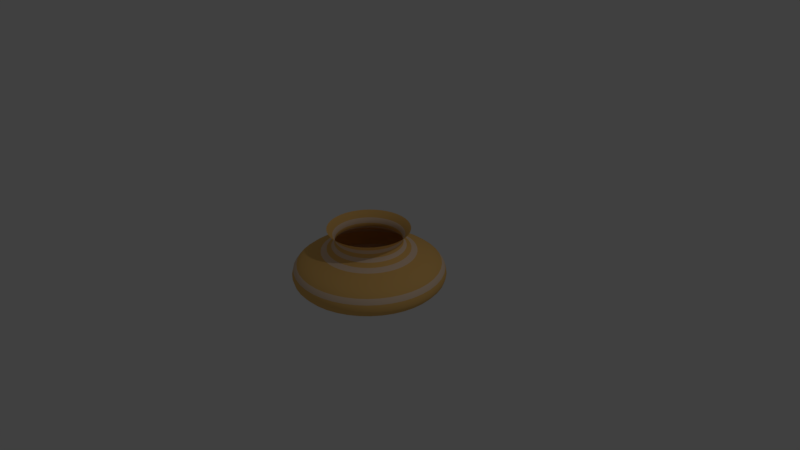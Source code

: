 # Source: Vessel.blend  (saved by Blender 2.79.0; exported with 4.5.12 LTS)
import bpy
from mathutils import Matrix  # noqa: F401  (used for matrix-valued properties, if any)

bpy.ops.wm.read_factory_settings(use_empty=True)
scene = bpy.context.scene
scene.name = 'Scene'

# ---- collections
col_collection_1 = bpy.data.collections.new('Collection 1'); scene.collection.children.link(col_collection_1)

# ---- materials (node trees are filled in below, after node groups)
mat_ceramics = bpy.data.materials.new('ceramics')
mat_ceramics.alpha_threshold = 0.0
mat_ceramics.use_transparent_shadow = False
mat_ceramics.diffuse_color = (0.8, 0.4749, 0.1453, 1.0)
mat_ceramics.roughness = 0.5
mat_light_ceramic = bpy.data.materials.new('light_ceramic')
mat_light_ceramic.alpha_threshold = 0.0
mat_light_ceramic.use_transparent_shadow = False
mat_light_ceramic.diffuse_color = (0.8, 0.5983, 0.4311, 1.0)
mat_light_ceramic.roughness = 0.5

# ---- material node trees

# ---- world
world_world = bpy.data.worlds.new('World'); scene.world = world_world
world_world.color = (0.05088, 0.05088, 0.05088)
world_world.use_sun_shadow = False
world_world.sun_shadow_jitter_overblur = 0.0
world_world.cycles.sampling_method = 'MANUAL'

# ---- cameras
cam_camera = bpy.data.cameras.new('Camera')
cam_camera.clip_end = 100.0
cam_camera.lens = 35.0
cam_camera.sensor_width = 32.0
cam_camera.sensor_height = 18.0
cam_camera.ortho_scale = 7.314
cam_camera.dof.focus_distance = 0.0
cam_camera.dof.aperture_fstop = 128.0

# ---- lights
light_lamp = bpy.data.lights.new('Lamp', 'POINT')
light_lamp.transmission_factor = 0.0
light_lamp.cutoff_distance = 30.0
light_lamp.energy = 100.0
light_lamp.shadow_buffer_clip_start = 1.001
light_lamp.shadow_soft_size = 0.1
light_lamp.shadow_maximum_resolution = 0.006
light_lamp.use_absolute_resolution = True

# ---- meshes
me_cubeziercurve_001 = bpy.data.meshes.new('CUBezierCurve.001')
me_cubeziercurve_001.from_pydata([(0.007259, 7.028e-08, -0.5), (0.5894, 0.1877, -0.4624), (0.5443, -1.329e-08, 0.09491), (0.444, -2.408e-08, 0.1776), (0.007178, -0.001082, -0.5), (0.08966, 0.0928, -0.4995), (0.1843, 0.1479, -0.4977), (0.2874, 0.1702, -0.4937), (0.3953, 0.1653, -0.487), (0.5043, 0.1393, -0.4768), (0.6108, 0.09773, -0.4624), (0.7109, 0.04661, -0.4432), (0.8011, -0.008288, -0.4185), (0.8777, -0.06113, -0.3874), (0.937, -0.1061, -0.3495), (0.9753, -0.1373, -0.3039), (0.9888, -0.149, -0.25), (0.9724, -0.1466, -0.1726), (0.9279, -0.1399, -0.1093), (0.8627, -0.13, -0.05728), (0.7839, -0.1181, -0.01373), (0.6987, -0.1053, 0.02425), (0.6144, -0.0926, 0.05951), (0.5382, -0.08112, 0.09491), (0.4773, -0.07195, 0.1333), (0.439, -0.06618, 0.1776), (0.4306, -0.0649, 0.2306), (0.4591, -0.0692, 0.2952), (0.5319, -0.08017, 0.3742), (0.006937, -0.00214, -0.5), (0.1025, 0.0784, -0.4995), (0.2043, 0.1188, -0.4977), (0.3096, 0.1255, -0.4937), (0.4155, 0.1046, -0.487), (0.5194, 0.06253, -0.4768), (0.6185, 0.005607, -0.4624), (0.7099, -0.05987, -0.4432), (0.791, -0.1276, -0.4185), (0.8588, -0.1913, -0.3874), (0.9107, -0.2446, -0.3495), (0.9439, -0.2812, -0.3039), (0.9556, -0.2948, -0.25), (0.9397, -0.2899, -0.1726), (0.8967, -0.2766, -0.1093), (0.8337, -0.2572, -0.05728), (0.7575, -0.2337, -0.01373), (0.6752, -0.2083, 0.02425), (0.5937, -0.1831, 0.05951), (0.5201, -0.1604, 0.09491), (0.4613, -0.1423, 0.1333), (0.4243, -0.1309, 0.1776), (0.4161, -0.1283, 0.2306), (0.4436, -0.1368, 0.2952), (0.514, -0.1585, 0.3742), (0.00654, -0.00315, -0.5), (0.113, 0.06225, -0.4995), (0.2197, 0.08705, -0.4977), (0.3248, 0.07791, -0.4937), (0.4265, 0.04148, -0.487), (0.523, -0.01559, -0.4768), (0.6124, -0.08664, -0.4624), (0.6931, -0.165, -0.4432), (0.7631, -0.2441, -0.4185), (0.8207, -0.3171, -0.3874), (0.8641, -0.3776, -0.3495), (0.8915, -0.4187, -0.3039), (0.901, -0.4339, -0.25), (0.886, -0.4267, -0.1726), (0.8455, -0.4072, -0.1093), (0.786, -0.3785, -0.05728), (0.7142, -0.3439, -0.01373), (0.6366, -0.3066, 0.02425), (0.5598, -0.2696, 0.05951), (0.4904, -0.2361, 0.09491), (0.4349, -0.2094, 0.1333), (0.4, -0.1926, 0.1776), (0.3923, -0.1889, 0.2306), (0.4183, -0.2014, 0.2952), (0.4846, -0.2334, 0.3742), (0.005998, -0.004089, -0.5), (0.121, 0.04471, -0.4995), (0.2302, 0.05333, -0.4977), (0.3328, 0.02863, -0.4937), (0.4279, -0.02255, -0.487), (0.5148, -0.09336, -0.4768), (0.5927, -0.1769, -0.4624), (0.6607, -0.2665, -0.4432), (0.7182, -0.3551, -0.4185), (0.7643, -0.4359, -0.3874), (0.7982, -0.5021, -0.3495), (0.8191, -0.5469, -0.3039), (0.8262, -0.5633, -0.25), (0.8125, -0.554, -0.1726), (0.7754, -0.5286, -0.1093), (0.7208, -0.4915, -0.05728), (0.655, -0.4465, -0.01373), (0.5838, -0.398, 0.02425), (0.5134, -0.35, 0.05951), (0.4497, -0.3066, 0.09491), (0.3988, -0.2719, 0.1333), (0.3669, -0.2501, 0.1776), (0.3598, -0.2453, 0.2306), (0.3836, -0.2615, 0.2952), (0.4444, -0.303, 0.3742), (0.005321, -0.004937, -0.5), (0.1264, 0.02617, -0.4995), (0.2356, 0.01842, -0.4977), (0.3333, -0.02129, -0.4937), (0.4198, -0.08607, -0.487), (0.4951, -0.169, -0.4768), (0.5597, -0.2633, -0.4624), (0.6136, -0.362, -0.4432), (0.6573, -0.4581, -0.4185), (0.6908, -0.5449, -0.3874), (0.7144, -0.6155, -0.3495), (0.7284, -0.6629, -0.3039), (0.7331, -0.6802, -0.25), (0.7209, -0.6689, -0.1726), (0.6879, -0.6383, -0.1093), (0.6395, -0.5934, -0.05728), (0.5811, -0.5392, -0.01373), (0.5179, -0.4806, 0.02425), (0.4555, -0.4226, 0.05951), (0.399, -0.3702, 0.09491), (0.3539, -0.3283, 0.1333), (0.3255, -0.302, 0.1776), (0.3192, -0.2962, 0.2306), (0.3403, -0.3158, 0.2952), (0.3943, -0.3659, 0.3742), (0.004526, -0.005675, -0.5), (0.1288, 0.007046, -0.4995), (0.2357, -0.0169, -0.4977), (0.3264, -0.07073, -0.4937), (0.4022, -0.1477, -0.487), (0.4644, -0.241, -0.4768), (0.5142, -0.3438, -0.4624), (0.5528, -0.4494, -0.4432), (0.5816, -0.551, -0.4185), (0.6018, -0.6418, -0.3874), (0.6147, -0.7151, -0.3495), (0.6215, -0.764, -0.3039), (0.6235, -0.7818, -0.25), (0.6131, -0.7688, -0.1726), (0.5851, -0.7337, -0.1093), (0.544, -0.6821, -0.05728), (0.4942, -0.6198, -0.01373), (0.4405, -0.5524, 0.02425), (0.3874, -0.4858, 0.05951), (0.3393, -0.4255, 0.09491), (0.301, -0.3774, 0.1333), (0.2768, -0.3471, 0.1776), (0.2715, -0.3404, 0.2306), (0.2895, -0.363, 0.2952), (0.3354, -0.4205, 0.3742), (0.00363, -0.006286, -0.5), (0.1285, -0.01224, -0.4995), (0.2306, -0.05184, -0.4977), (0.3123, -0.1186, -0.4937), (0.3757, -0.206, -0.487), (0.4233, -0.3075, -0.4768), (0.4572, -0.4166, -0.4624), (0.4797, -0.5268, -0.4432), (0.493, -0.6315, -0.4185), (0.4995, -0.7243, -0.3874), (0.5013, -0.7987, -0.3495), (0.5007, -0.8481, -0.3039), (0.5, -0.866, -0.25), (0.4917, -0.8516, -0.1726), (0.4692, -0.8127, -0.1093), (0.4362, -0.7555, -0.05728), (0.3964, -0.6865, -0.01373), (0.3533, -0.6119, 0.02425), (0.3107, -0.5381, 0.05951), (0.2721, -0.4713, 0.09491), (0.2414, -0.4181, 0.1333), (0.222, -0.3845, 0.1776), (0.2177, -0.3771, 0.2306), (0.2321, -0.4021, 0.2952), (0.2689, -0.4658, 0.3742), (0.002652, -0.006757, -0.5), (0.1252, -0.03124, -0.4995), (0.2203, -0.08563, -0.4977), (0.2911, -0.1638, -0.4937), (0.3409, -0.2597, -0.487), (0.3728, -0.3671, -0.4768), (0.39, -0.4801, -0.4624), (0.3958, -0.5924, -0.4432), (0.3934, -0.698, -0.4185), (0.3859, -0.7907, -0.3874), (0.3766, -0.8645, -0.3495), (0.3687, -0.9133, -0.3039), (0.3653, -0.9309, -0.25), (0.3593, -0.9154, -0.1726), (0.3428, -0.8736, -0.1093), (0.3187, -0.8121, -0.05728), (0.2896, -0.7379, -0.01373), (0.2581, -0.6577, 0.02425), (0.227, -0.5784, 0.05951), (0.1988, -0.5066, 0.09491), (0.1764, -0.4494, 0.1333), (0.1622, -0.4133, 0.1776), (0.1591, -0.4053, 0.2306), (0.1696, -0.4322, 0.2952), (0.1965, -0.5007, 0.3742), (0.001615, -0.007077, -0.5), (0.1191, -0.04955, -0.4995), (0.2051, -0.1175, -0.4977), (0.2634, -0.2054, -0.4937), (0.2983, -0.3076, -0.487), (0.3139, -0.4186, -0.4768), (0.3141, -0.5328, -0.4624), (0.3031, -0.6448, -0.4432), (0.285, -0.7488, -0.4185), (0.2638, -0.8394, -0.3874), (0.2436, -0.911, -0.3495), (0.2285, -0.958, -0.3039), (0.2225, -0.9749, -0.25), (0.2188, -0.9587, -0.1726), (0.2088, -0.9149, -0.1093), (0.1941, -0.8506, -0.05728), (0.1764, -0.7728, -0.01373), (0.1572, -0.6889, 0.02425), (0.1383, -0.6057, 0.05951), (0.1211, -0.5306, 0.09491), (0.1074, -0.4706, 0.1333), (0.0988, -0.4329, 0.1776), (0.09689, -0.4245, 0.2306), (0.1033, -0.4526, 0.2952), (0.1197, -0.5244, 0.3742), (0.0005425, -0.007239, -0.5), (0.1104, -0.06676, -0.4995), (0.1852, -0.1468, -0.4977), (0.2299, -0.2423, -0.4937), (0.2492, -0.3486, -0.487), (0.248, -0.4607, -0.4768), (0.2312, -0.5737, -0.4624), (0.2036, -0.6827, -0.4432), (0.1702, -0.7829, -0.4185), (0.1357, -0.8693, -0.3874), (0.1051, -0.9371, -0.3495), (0.08313, -0.9814, -0.3039), (0.07473, -0.9972, -0.25), (0.07349, -0.9806, -0.1726), (0.07013, -0.9358, -0.1093), (0.0652, -0.87, -0.05728), (0.05924, -0.7905, -0.01373), (0.0528, -0.7046, 0.02425), (0.04643, -0.6196, 0.05951), (0.04067, -0.5427, 0.09491), (0.03607, -0.4814, 0.1333), (0.03318, -0.4428, 0.1776), (0.03254, -0.4342, 0.2306), (0.0347, -0.463, 0.2952), (0.0402, -0.5364, 0.3742), (-0.0005424, -0.007239, -0.5), (0.09924, -0.08247, -0.4995), (0.1613, -0.1727, -0.4977), (0.1912, -0.2739, -0.4937), (0.1944, -0.3819, -0.487), (0.1765, -0.4925, -0.4768), (0.1431, -0.6017, -0.4624), (0.0996, -0.7055, -0.4432), (0.0516, -0.7995, -0.4185), (0.004636, -0.8798, -0.3874), (-0.03577, -0.9423, -0.3495), (-0.06407, -0.9828, -0.3039), (-0.07473, -0.9972, -0.25), (-0.07349, -0.9806, -0.1726), (-0.07013, -0.9358, -0.1093), (-0.0652, -0.87, -0.05728), (-0.05924, -0.7905, -0.01373), (-0.0528, -0.7046, 0.02425), (-0.04643, -0.6196, 0.05951), (-0.04067, -0.5427, 0.09491), (-0.03607, -0.4814, 0.1333), (-0.03318, -0.4428, 0.1776), (-0.03254, -0.4342, 0.2306), (-0.0347, -0.463, 0.2952), (-0.0402, -0.5364, 0.3742), (-0.001615, -0.007077, -0.5), (0.08584, -0.09634, -0.4995), (0.1338, -0.1948, -0.4977), (0.1482, -0.2993, -0.4937), (0.1353, -0.4066, -0.487), (0.1012, -0.5133, -0.4768), (0.05181, -0.6164, -0.4624), (-0.006652, -0.7124, -0.4432), (-0.06813, -0.7983, -0.4185), (-0.1265, -0.8707, -0.3874), (-0.1758, -0.9264, -0.3495), (-0.2098, -0.9623, -0.3039), (-0.2225, -0.9749, -0.25), (-0.2188, -0.9587, -0.1726), (-0.2088, -0.9149, -0.1093), (-0.1941, -0.8506, -0.05728), (-0.1764, -0.7728, -0.01373), (-0.1572, -0.6889, 0.02425), (-0.1383, -0.6057, 0.05951), (-0.1211, -0.5306, 0.09491), (-0.1074, -0.4706, 0.1333), (-0.0988, -0.4329, 0.1776), (-0.09689, -0.4245, 0.2306), (-0.1033, -0.4526, 0.2952), (-0.1197, -0.5244, 0.3742), (-0.002652, -0.006757, -0.5), (0.07052, -0.1081, -0.4995), (0.1032, -0.2126, -0.4977), (0.102, -0.3181, -0.4937), (0.07323, -0.4222, -0.487), (0.02354, -0.5227, -0.4768), (-0.04063, -0.6172, -0.4624), (-0.1128, -0.7035, -0.4432), (-0.1864, -0.7792, -0.4185), (-0.2549, -0.8421, -0.3874), (-0.3119, -0.8899, -0.3495), (-0.3509, -0.9202, -0.3039), (-0.3653, -0.9309, -0.25), (-0.3593, -0.9154, -0.1726), (-0.3428, -0.8736, -0.1093), (-0.3187, -0.8121, -0.05728), (-0.2896, -0.7379, -0.01373), (-0.2581, -0.6577, 0.02425), (-0.227, -0.5784, 0.05951), (-0.1988, -0.5066, 0.09491), (-0.1764, -0.4494, 0.1333), (-0.1622, -0.4133, 0.1776), (-0.1591, -0.4053, 0.2306), (-0.1696, -0.4322, 0.2952), (-0.1965, -0.5007, 0.3742), (-0.003629, -0.006287, -0.5), (0.05363, -0.1174, -0.4995), (0.07039, -0.2256, -0.4977), (0.05342, -0.3297, -0.4937), (0.009491, -0.4284, -0.487), (-0.05463, -0.5203, -0.4768), (-0.1322, -0.6042, -0.4624), (-0.2163, -0.6788, -0.4432), (-0.3004, -0.7427, -0.4185), (-0.3776, -0.7947, -0.3874), (-0.4411, -0.8335, -0.3495), (-0.4841, -0.8577, -0.3039), (-0.5, -0.866, -0.25), (-0.4917, -0.8516, -0.1726), (-0.4692, -0.8127, -0.1093), (-0.4362, -0.7555, -0.05728), (-0.3964, -0.6865, -0.01373), (-0.3533, -0.6119, 0.02425), (-0.3107, -0.5381, 0.05951), (-0.2721, -0.4713, 0.09491), (-0.2414, -0.4181, 0.1333), (-0.222, -0.3845, 0.1776), (-0.2177, -0.3771, 0.2306), (-0.2321, -0.4021, 0.2952), (-0.2689, -0.4658, 0.3742), (-0.004526, -0.005675, -0.5), (0.03554, -0.124, -0.4995), (0.03598, -0.2336, -0.4977), (0.003682, -0.334, -0.4937), (-0.05446, -0.425, -0.487), (-0.1316, -0.5064, -0.4768), (-0.2207, -0.5778, -0.4624), (-0.3151, -0.639, -0.4432), (-0.4078, -0.6897, -0.4185), (-0.4918, -0.7296, -0.3874), (-0.5604, -0.7584, -0.3495), (-0.6066, -0.7759, -0.3039), (-0.6235, -0.7818, -0.25), (-0.6131, -0.7688, -0.1726), (-0.5851, -0.7337, -0.1093), (-0.544, -0.6821, -0.05728), (-0.4942, -0.6198, -0.01373), (-0.4405, -0.5524, 0.02425), (-0.3874, -0.4858, 0.05951), (-0.3393, -0.4255, 0.09491), (-0.301, -0.3774, 0.1333), (-0.2768, -0.3471, 0.1776), (-0.2715, -0.3404, 0.2306), (-0.2895, -0.363, 0.2952), (-0.3354, -0.4205, 0.3742), (-0.005321, -0.004937, -0.5), (0.01666, -0.128, -0.4995), (0.0007648, -0.2363, -0.4977), (-0.04614, -0.3308, -0.4937), (-0.1172, -0.4122, -0.487), (-0.2056, -0.4811, -0.4768), (-0.3044, -0.5384, -0.4624), (-0.4068, -0.5849, -0.4432), (-0.506, -0.6212, -0.4185), (-0.595, -0.6481, -0.3874), (-0.6671, -0.6664, -0.3495), (-0.7154, -0.6769, -0.3039), (-0.7331, -0.6802, -0.25), (-0.7209, -0.6689, -0.1726), (-0.6879, -0.6383, -0.1093), (-0.6395, -0.5934, -0.05728), (-0.5811, -0.5392, -0.01373), (-0.5179, -0.4806, 0.02425), (-0.4555, -0.4226, 0.05951), (-0.399, -0.3702, 0.09491), (-0.3539, -0.3283, 0.1333), (-0.3255, -0.302, 0.1776), (-0.3192, -0.2962, 0.2306), (-0.3403, -0.3158, 0.2952), (-0.3943, -0.3659, 0.3742), (-0.005998, -0.004089, -0.5), (-0.002602, -0.129, -0.4995), (-0.03447, -0.2338, -0.4977), (-0.09493, -0.3202, -0.4937), (-0.1773, -0.3901, -0.487), (-0.275, -0.4451, -0.4768), (-0.3812, -0.4871, -0.4624), (-0.4894, -0.5177, -0.4432), (-0.5929, -0.5388, -0.4185), (-0.685, -0.5522, -0.3874), (-0.759, -0.5596, -0.3495), (-0.8083, -0.5627, -0.3039), (-0.8262, -0.5633, -0.25), (-0.8125, -0.554, -0.1726), (-0.7754, -0.5286, -0.1093), (-0.7208, -0.4915, -0.05728), (-0.655, -0.4465, -0.01373), (-0.5838, -0.398, 0.02425), (-0.5134, -0.35, 0.05951), (-0.4497, -0.3066, 0.09491), (-0.3988, -0.2719, 0.1333), (-0.3669, -0.2501, 0.1776), (-0.3598, -0.2453, 0.2306), (-0.3836, -0.2615, 0.2952), (-0.4444, -0.303, 0.3742), (-0.00654, -0.00315, -0.5), (-0.0218, -0.1272, -0.4995), (-0.06893, -0.2261, -0.4977), (-0.1416, -0.3025, -0.4937), (-0.2335, -0.3593, -0.487), (-0.3383, -0.3992, -0.4768), (-0.4496, -0.4248, -0.4624), (-0.5611, -0.439, -0.4432), (-0.6666, -0.4445, -0.4185), (-0.7596, -0.4439, -0.3874), (-0.8339, -0.4402, -0.3495), (-0.8832, -0.4359, -0.3039), (-0.901, -0.4339, -0.25), (-0.886, -0.4267, -0.1726), (-0.8455, -0.4072, -0.1093), (-0.786, -0.3785, -0.05728), (-0.7142, -0.3439, -0.01373), (-0.6366, -0.3066, 0.02425), (-0.5598, -0.2696, 0.05951), (-0.4904, -0.2361, 0.09491), (-0.4349, -0.2094, 0.1333), (-0.4, -0.1926, 0.1776), (-0.3923, -0.1889, 0.2306), (-0.4183, -0.2014, 0.2952), (-0.4846, -0.2334, 0.3742), (-0.006936, -0.00214, -0.5), (-0.04051, -0.1225, -0.4995), (-0.1019, -0.2133, -0.4977), (-0.1851, -0.278, -0.4937), (-0.2844, -0.3205, -0.487), (-0.394, -0.3443, -0.4768), (-0.5079, -0.353, -0.4624), (-0.6203, -0.3504, -0.4432), (-0.7254, -0.3401, -0.4185), (-0.8173, -0.3258, -0.3874), (-0.8902, -0.311, -0.3495), (-0.9383, -0.2994, -0.3039), (-0.9556, -0.2948, -0.25), (-0.9397, -0.2899, -0.1726), (-0.8967, -0.2766, -0.1093), (-0.8337, -0.2572, -0.05728), (-0.7575, -0.2337, -0.01373), (-0.6752, -0.2083, 0.02425), (-0.5937, -0.1831, 0.05951), (-0.5201, -0.1604, 0.09491), (-0.4613, -0.1423, 0.1333), (-0.4243, -0.1309, 0.1776), (-0.4161, -0.1283, 0.2306), (-0.4436, -0.1368, 0.2952), (-0.514, -0.1585, 0.3742), (-0.007178, -0.001082, -0.5), (-0.05832, -0.1151, -0.4995), (-0.1325, -0.1957, -0.4977), (-0.2245, -0.2473, -0.4937), (-0.329, -0.2745, -0.487), (-0.4409, -0.2817, -0.4768), (-0.5548, -0.2734, -0.4624), (-0.6656, -0.2541, -0.4432), (-0.768, -0.2282, -0.4185), (-0.8568, -0.2003, -0.3874), (-0.9266, -0.1748, -0.3495), (-0.9724, -0.1562, -0.3039), (-0.9888, -0.149, -0.25), (-0.9724, -0.1466, -0.1726), (-0.9279, -0.1399, -0.1093), (-0.8627, -0.13, -0.05728), (-0.7839, -0.1181, -0.01373), (-0.6987, -0.1053, 0.02425), (-0.6144, -0.0926, 0.05951), (-0.5382, -0.08112, 0.09491), (-0.4773, -0.07195, 0.1333), (-0.439, -0.06618, 0.1776), (-0.4306, -0.0649, 0.2306), (-0.4591, -0.0692, 0.2952), (-0.5319, -0.08017, 0.3742), (-0.007259, -6.822e-08, -0.5), (-0.07482, -0.1051, -0.4995), (-0.1602, -0.1738, -0.4977), (-0.2588, -0.2111, -0.4937), (-0.3663, -0.2224, -0.487), (-0.4779, -0.2129, -0.4768), (-0.5894, -0.1877, -0.4624), (-0.696, -0.152, -0.4432), (-0.7934, -0.1112, -0.4185), (-0.877, -0.07037, -0.3874), (-0.9423, -0.03475, -0.3495), (-0.9848, -0.009557, -0.3039), (-1.0, 3.427e-07, -0.25), (-0.9834, 2.682e-07, -0.1726), (-0.9384, 3.278e-07, -0.1093), (-0.8724, 1.937e-07, -0.05728), (-0.7927, 2.757e-07, -0.01373), (-0.7066, 2.459e-07, 0.02425), (-0.6213, 1.639e-07, 0.05951), (-0.5443, 1.118e-07, 0.09491), (-0.4827, 2.235e-07, 0.1333), (-0.444, 1.639e-07, 0.1776), (-0.4354, 2.086e-07, 0.2306), (-0.4643, 1.788e-07, 0.2952), (-0.5379, 2.533e-07, 0.3742), (-0.007178, 0.001082, -0.5), (-0.08966, -0.0928, -0.4995), (-0.1843, -0.1479, -0.4977), (-0.2874, -0.1702, -0.4937), (-0.3953, -0.1653, -0.487), (-0.5043, -0.1392, -0.4768), (-0.6108, -0.09773, -0.4624), (-0.7109, -0.04661, -0.4432), (-0.8011, 0.008288, -0.4185), (-0.8777, 0.06113, -0.3874), (-0.937, 0.1061, -0.3495), (-0.9753, 0.1373, -0.3039), (-0.9888, 0.149, -0.25), (-0.9724, 0.1466, -0.1726), (-0.9279, 0.1399, -0.1093), (-0.8627, 0.13, -0.05728), (-0.7839, 0.1181, -0.01373), (-0.6987, 0.1053, 0.02425), (-0.6144, 0.0926, 0.05951), (-0.5382, 0.08112, 0.09491), (-0.4773, 0.07195, 0.1333), (-0.439, 0.06618, 0.1776), (-0.4306, 0.0649, 0.2306), (-0.4591, 0.0692, 0.2952), (-0.5319, 0.08017, 0.3742), (-0.006937, 0.00214, -0.5), (-0.1025, -0.0784, -0.4995), (-0.2043, -0.1188, -0.4977), (-0.3096, -0.1255, -0.4937), (-0.4155, -0.1046, -0.487), (-0.5194, -0.06253, -0.4768), (-0.6185, -0.005607, -0.4624), (-0.7099, 0.05987, -0.4432), (-0.791, 0.1276, -0.4185), (-0.8588, 0.1913, -0.3874), (-0.9107, 0.2446, -0.3495), (-0.9439, 0.2812, -0.3039), (-0.9556, 0.2948, -0.25), (-0.9397, 0.2899, -0.1726), (-0.8967, 0.2766, -0.1093), (-0.8337, 0.2572, -0.05728), (-0.7575, 0.2337, -0.01373), (-0.6752, 0.2083, 0.02425), (-0.5937, 0.1831, 0.05951), (-0.5201, 0.1604, 0.09491), (-0.4613, 0.1423, 0.1333), (-0.4243, 0.1309, 0.1776), (-0.4161, 0.1283, 0.2306), (-0.4436, 0.1368, 0.2952), (-0.514, 0.1585, 0.3742), (-0.00654, 0.00315, -0.5), (-0.113, -0.06225, -0.4995), (-0.2197, -0.08705, -0.4977), (-0.3248, -0.07791, -0.4937), (-0.4265, -0.04148, -0.487), (-0.523, 0.01559, -0.4768), (-0.6124, 0.08664, -0.4624), (-0.6931, 0.165, -0.4432), (-0.7631, 0.2441, -0.4185), (-0.8207, 0.3171, -0.3874), (-0.8641, 0.3776, -0.3495), (-0.8915, 0.4187, -0.3039), (-0.901, 0.4339, -0.25), (-0.886, 0.4267, -0.1726), (-0.8455, 0.4072, -0.1093), (-0.786, 0.3785, -0.05728), (-0.7142, 0.3439, -0.01373), (-0.6366, 0.3066, 0.02425), (-0.5598, 0.2696, 0.05951), (-0.4904, 0.2361, 0.09491), (-0.4349, 0.2094, 0.1333), (-0.4, 0.1926, 0.1776), (-0.3923, 0.1889, 0.2306), (-0.4183, 0.2014, 0.2952), (-0.4846, 0.2334, 0.3742), (-0.005998, 0.004089, -0.5), (-0.121, -0.04471, -0.4995), (-0.2302, -0.05333, -0.4977), (-0.3328, -0.02863, -0.4937), (-0.4279, 0.02255, -0.487), (-0.5148, 0.09336, -0.4768), (-0.5927, 0.1769, -0.4624), (-0.6607, 0.2665, -0.4432), (-0.7182, 0.3551, -0.4185), (-0.7643, 0.4359, -0.3874), (-0.7982, 0.5021, -0.3495), (-0.8191, 0.5469, -0.3039), (-0.8262, 0.5633, -0.25), (-0.8125, 0.554, -0.1726), (-0.7754, 0.5286, -0.1093), (-0.7208, 0.4915, -0.05728), (-0.655, 0.4465, -0.01373), (-0.5838, 0.398, 0.02425), (-0.5134, 0.35, 0.05951), (-0.4497, 0.3066, 0.09491), (-0.3988, 0.2719, 0.1333), (-0.3669, 0.2501, 0.1776), (-0.3598, 0.2453, 0.2306), (-0.3836, 0.2615, 0.2952), (-0.4444, 0.303, 0.3742), (-0.005321, 0.004937, -0.5), (-0.1264, -0.02617, -0.4995), (-0.2356, -0.01842, -0.4977), (-0.3333, 0.02129, -0.4937), (-0.4198, 0.08607, -0.487), (-0.4951, 0.169, -0.4768), (-0.5597, 0.2633, -0.4624), (-0.6136, 0.362, -0.4432), (-0.6573, 0.4581, -0.4185), (-0.6908, 0.5449, -0.3874), (-0.7144, 0.6155, -0.3495), (-0.7284, 0.6629, -0.3039), (-0.7331, 0.6802, -0.25), (-0.7209, 0.6689, -0.1726), (-0.6879, 0.6383, -0.1093), (-0.6395, 0.5934, -0.05728), (-0.5811, 0.5392, -0.01373), (-0.5179, 0.4806, 0.02425), (-0.4555, 0.4226, 0.05951), (-0.399, 0.3702, 0.09491), (-0.3539, 0.3283, 0.1333), (-0.3255, 0.302, 0.1776), (-0.3192, 0.2962, 0.2306), (-0.3403, 0.3158, 0.2952), (-0.3943, 0.3659, 0.3742), (-0.004526, 0.005675, -0.5), (-0.1288, -0.007046, -0.4995), (-0.2357, 0.0169, -0.4977), (-0.3264, 0.07073, -0.4937), (-0.4022, 0.1477, -0.487), (-0.4644, 0.241, -0.4768), (-0.5142, 0.3438, -0.4624), (-0.5528, 0.4494, -0.4432), (-0.5816, 0.551, -0.4185), (-0.6018, 0.6418, -0.3874), (-0.6147, 0.7151, -0.3495), (-0.6215, 0.764, -0.3039), (-0.6235, 0.7818, -0.25), (-0.6131, 0.7688, -0.1726), (-0.5851, 0.7337, -0.1093), (-0.544, 0.6821, -0.05728), (-0.4942, 0.6198, -0.01373), (-0.4405, 0.5524, 0.02425), (-0.3874, 0.4858, 0.05951), (-0.3393, 0.4255, 0.09491), (-0.301, 0.3774, 0.1333), (-0.2768, 0.3471, 0.1776), (-0.2715, 0.3404, 0.2306), (-0.2895, 0.363, 0.2952), (-0.3354, 0.4205, 0.3742), (-0.00363, 0.006286, -0.5), (-0.1285, 0.01224, -0.4995), (-0.2306, 0.05184, -0.4977), (-0.3123, 0.1186, -0.4937), (-0.3757, 0.206, -0.487), (-0.4233, 0.3075, -0.4768), (-0.4572, 0.4166, -0.4624), (-0.4797, 0.5268, -0.4432), (-0.493, 0.6315, -0.4185), (-0.4995, 0.7243, -0.3874), (-0.5013, 0.7987, -0.3495), (-0.5007, 0.8481, -0.3039), (-0.5, 0.866, -0.25), (-0.4917, 0.8516, -0.1726), (-0.4692, 0.8127, -0.1093), (-0.4362, 0.7555, -0.05728), (-0.3964, 0.6865, -0.01373), (-0.3533, 0.6119, 0.02425), (-0.3107, 0.5381, 0.05951), (-0.2721, 0.4713, 0.09491), (-0.2414, 0.4181, 0.1333), (-0.222, 0.3845, 0.1776), (-0.2177, 0.3771, 0.2306), (-0.2321, 0.4021, 0.2952), (-0.2689, 0.4658, 0.3742), (-0.002652, 0.006757, -0.5), (-0.1252, 0.03124, -0.4995), (-0.2203, 0.08563, -0.4977), (-0.2911, 0.1638, -0.4937), (-0.3409, 0.2597, -0.487), (-0.3728, 0.3671, -0.4768), (-0.39, 0.4801, -0.4624), (-0.3958, 0.5924, -0.4432), (-0.3934, 0.698, -0.4185), (-0.3859, 0.7907, -0.3874), (-0.3766, 0.8645, -0.3495), (-0.3687, 0.9133, -0.3039), (-0.3653, 0.9309, -0.25), (-0.3593, 0.9154, -0.1726), (-0.3428, 0.8736, -0.1093), (-0.3187, 0.8121, -0.05728), (-0.2896, 0.7379, -0.01373), (-0.2581, 0.6577, 0.02425), (-0.227, 0.5784, 0.05951), (-0.1988, 0.5066, 0.09491), (-0.1764, 0.4494, 0.1333), (-0.1622, 0.4133, 0.1776), (-0.1591, 0.4053, 0.2306), (-0.1696, 0.4322, 0.2952), (-0.1965, 0.5007, 0.3742), (-0.001615, 0.007077, -0.5), (-0.1191, 0.04955, -0.4995), (-0.2051, 0.1175, -0.4977), (-0.2634, 0.2054, -0.4937), (-0.2983, 0.3076, -0.487), (-0.3139, 0.4186, -0.4768), (-0.3141, 0.5328, -0.4624), (-0.3031, 0.6448, -0.4432), (-0.285, 0.7488, -0.4185), (-0.2638, 0.8394, -0.3874), (-0.2436, 0.911, -0.3495), (-0.2285, 0.958, -0.3039), (-0.2225, 0.9749, -0.25), (-0.2188, 0.9587, -0.1726), (-0.2088, 0.9149, -0.1093), (-0.1941, 0.8506, -0.05728), (-0.1764, 0.7728, -0.01373), (-0.1572, 0.6888, 0.02425), (-0.1383, 0.6057, 0.05951), (-0.1211, 0.5306, 0.09491), (-0.1074, 0.4706, 0.1333), (-0.0988, 0.4329, 0.1776), (-0.09689, 0.4245, 0.2306), (-0.1033, 0.4526, 0.2952), (-0.1197, 0.5244, 0.3742), (-0.0005425, 0.007239, -0.5), (-0.1104, 0.06676, -0.4995), (-0.1852, 0.1468, -0.4977), (-0.2299, 0.2423, -0.4937), (-0.2492, 0.3486, -0.487), (-0.248, 0.4607, -0.4768), (-0.2312, 0.5737, -0.4624), (-0.2036, 0.6827, -0.4432), (-0.1702, 0.7829, -0.4185), (-0.1357, 0.8693, -0.3874), (-0.1051, 0.9371, -0.3495), (-0.08313, 0.9814, -0.3039), (-0.07473, 0.9972, -0.25), (-0.07349, 0.9806, -0.1726), (-0.07013, 0.9358, -0.1093), (-0.0652, 0.87, -0.05728), (-0.05924, 0.7905, -0.01373), (-0.0528, 0.7046, 0.02425), (-0.04643, 0.6196, 0.05951), (-0.04067, 0.5427, 0.09491), (-0.03607, 0.4814, 0.1333), (-0.03318, 0.4428, 0.1776), (-0.03254, 0.4342, 0.2306), (-0.0347, 0.463, 0.2952), (-0.0402, 0.5364, 0.3742), (0.0005424, 0.007239, -0.5), (-0.09924, 0.08247, -0.4995), (-0.1613, 0.1727, -0.4977), (-0.1912, 0.2739, -0.4937), (-0.1944, 0.3819, -0.487), (-0.1765, 0.4925, -0.4768), (-0.1431, 0.6017, -0.4624), (-0.0996, 0.7055, -0.4432), (-0.0516, 0.7995, -0.4185), (-0.004636, 0.8798, -0.3874), (0.03577, 0.9423, -0.3495), (0.06407, 0.9828, -0.3039), (0.07473, 0.9972, -0.25), (0.07349, 0.9806, -0.1726), (0.07013, 0.9358, -0.1093), (0.0652, 0.87, -0.05728), (0.05924, 0.7905, -0.01373), (0.0528, 0.7046, 0.02425), (0.04643, 0.6196, 0.05951), (0.04067, 0.5427, 0.09491), (0.03607, 0.4814, 0.1333), (0.03318, 0.4428, 0.1776), (0.03254, 0.4342, 0.2306), (0.0347, 0.463, 0.2952), (0.0402, 0.5364, 0.3742), (0.001615, 0.007077, -0.5), (-0.08584, 0.09634, -0.4995), (-0.1338, 0.1948, -0.4977), (-0.1482, 0.2993, -0.4937), (-0.1353, 0.4066, -0.487), (-0.1012, 0.5133, -0.4768), (-0.05181, 0.6164, -0.4624), (0.006653, 0.7124, -0.4432), (0.06814, 0.7983, -0.4185), (0.1265, 0.8707, -0.3874), (0.1758, 0.9264, -0.3495), (0.2098, 0.9623, -0.3039), (0.2225, 0.9749, -0.25), (0.2188, 0.9587, -0.1726), (0.2088, 0.9149, -0.1093), (0.1941, 0.8506, -0.05728), (0.1764, 0.7728, -0.01373), (0.1572, 0.6888, 0.02425), (0.1383, 0.6057, 0.05951), (0.1211, 0.5306, 0.09491), (0.1074, 0.4706, 0.1333), (0.0988, 0.4329, 0.1776), (0.09689, 0.4245, 0.2306), (0.1033, 0.4526, 0.2952), (0.1197, 0.5244, 0.3742), (0.002652, 0.006757, -0.5), (-0.07052, 0.1081, -0.4995), (-0.1032, 0.2126, -0.4977), (-0.102, 0.3181, -0.4937), (-0.07323, 0.4222, -0.487), (-0.02354, 0.5227, -0.4768), (0.04063, 0.6172, -0.4624), (0.1128, 0.7035, -0.4432), (0.1864, 0.7792, -0.4185), (0.2549, 0.8421, -0.3874), (0.3119, 0.8899, -0.3495), (0.3509, 0.9202, -0.3039), (0.3653, 0.9309, -0.25), (0.3593, 0.9154, -0.1726), (0.3428, 0.8736, -0.1093), (0.3187, 0.8121, -0.05728), (0.2896, 0.7379, -0.01373), (0.2581, 0.6577, 0.02425), (0.227, 0.5784, 0.05951), (0.1988, 0.5066, 0.09491), (0.1764, 0.4494, 0.1333), (0.1622, 0.4133, 0.1776), (0.1591, 0.4053, 0.2306), (0.1696, 0.4322, 0.2952), (0.1965, 0.5007, 0.3742), (0.003629, 0.006287, -0.5), (-0.05363, 0.1174, -0.4995), (-0.07039, 0.2256, -0.4977), (-0.05342, 0.3297, -0.4937), (-0.009491, 0.4284, -0.487), (0.05463, 0.5203, -0.4768), (0.1322, 0.6042, -0.4624), (0.2163, 0.6788, -0.4432), (0.3004, 0.7427, -0.4185), (0.3776, 0.7947, -0.3874), (0.4411, 0.8335, -0.3495), (0.4841, 0.8577, -0.3039), (0.5, 0.866, -0.25), (0.4917, 0.8516, -0.1726), (0.4692, 0.8127, -0.1093), (0.4362, 0.7555, -0.05728), (0.3964, 0.6865, -0.01373), (0.3533, 0.6119, 0.02425), (0.3107, 0.5381, 0.05951), (0.2721, 0.4713, 0.09491), (0.2414, 0.4181, 0.1333), (0.222, 0.3845, 0.1776), (0.2177, 0.3771, 0.2306), (0.2321, 0.4021, 0.2952), (0.2689, 0.4658, 0.3742), (0.004526, 0.005675, -0.5), (-0.03554, 0.124, -0.4995), (-0.03598, 0.2336, -0.4977), (-0.003682, 0.334, -0.4937), (0.05446, 0.425, -0.487), (0.1316, 0.5064, -0.4768), (0.2207, 0.5778, -0.4624), (0.3151, 0.639, -0.4432), (0.4078, 0.6897, -0.4185), (0.4918, 0.7296, -0.3874), (0.5604, 0.7584, -0.3495), (0.6066, 0.7759, -0.3039), (0.6235, 0.7818, -0.25), (0.6131, 0.7688, -0.1726), (0.5851, 0.7337, -0.1093), (0.544, 0.6821, -0.05728), (0.4942, 0.6198, -0.01373), (0.4405, 0.5524, 0.02425), (0.3874, 0.4858, 0.05951), (0.3393, 0.4255, 0.09491), (0.301, 0.3774, 0.1333), (0.2768, 0.3471, 0.1776), (0.2715, 0.3404, 0.2306), (0.2895, 0.363, 0.2952), (0.3354, 0.4205, 0.3742), (0.005321, 0.004937, -0.5), (-0.01666, 0.128, -0.4995), (-0.0007648, 0.2363, -0.4977), (0.04614, 0.3308, -0.4937), (0.1172, 0.4122, -0.487), (0.2056, 0.4811, -0.4768), (0.3044, 0.5384, -0.4624), (0.4068, 0.5849, -0.4432), (0.506, 0.6212, -0.4185), (0.595, 0.6481, -0.3874), (0.6671, 0.6664, -0.3495), (0.7154, 0.6769, -0.3039), (0.7331, 0.6802, -0.25), (0.7209, 0.6689, -0.1726), (0.6879, 0.6383, -0.1093), (0.6395, 0.5934, -0.05728), (0.5811, 0.5392, -0.01373), (0.5179, 0.4806, 0.02425), (0.4555, 0.4226, 0.05951), (0.399, 0.3702, 0.09491), (0.3539, 0.3283, 0.1333), (0.3255, 0.302, 0.1776), (0.3192, 0.2962, 0.2306), (0.3403, 0.3158, 0.2952), (0.3943, 0.3659, 0.3742), (0.005998, 0.004089, -0.5), (0.002602, 0.129, -0.4995), (0.03447, 0.2338, -0.4977), (0.09493, 0.3202, -0.4937), (0.1773, 0.3901, -0.487), (0.275, 0.4451, -0.4768), (0.3812, 0.4871, -0.4624), (0.4894, 0.5177, -0.4432), (0.5929, 0.5388, -0.4185), (0.685, 0.5522, -0.3874), (0.759, 0.5596, -0.3495), (0.8083, 0.5627, -0.3039), (0.8262, 0.5633, -0.25), (0.8125, 0.554, -0.1726), (0.7754, 0.5286, -0.1093), (0.7208, 0.4915, -0.05728), (0.655, 0.4465, -0.01373), (0.5838, 0.398, 0.02425), (0.5134, 0.35, 0.05951), (0.4497, 0.3066, 0.09491), (0.3988, 0.2719, 0.1333), (0.3669, 0.2501, 0.1776), (0.3598, 0.2453, 0.2306), (0.3836, 0.2615, 0.2952), (0.4444, 0.303, 0.3742), (0.00654, 0.00315, -0.5), (0.0218, 0.1272, -0.4995), (0.06893, 0.2261, -0.4977), (0.1416, 0.3025, -0.4937), (0.2335, 0.3593, -0.487), (0.3383, 0.3992, -0.4768), (0.4496, 0.4248, -0.4624), (0.5611, 0.439, -0.4432), (0.6666, 0.4445, -0.4185), (0.7596, 0.4439, -0.3874), (0.8339, 0.4402, -0.3495), (0.8832, 0.4359, -0.3039), (0.901, 0.4339, -0.25), (0.886, 0.4267, -0.1726), (0.8455, 0.4072, -0.1093), (0.786, 0.3785, -0.05728), (0.7142, 0.3439, -0.01373), (0.6366, 0.3066, 0.02425), (0.5598, 0.2696, 0.05951), (0.4904, 0.2361, 0.09491), (0.4349, 0.2094, 0.1333), (0.4, 0.1926, 0.1776), (0.3923, 0.1889, 0.2306), (0.4183, 0.2014, 0.2952), (0.4846, 0.2334, 0.3742), (0.006936, 0.00214, -0.5), (0.04051, 0.1225, -0.4995), (0.1019, 0.2133, -0.4977), (0.1851, 0.278, -0.4937), (0.2844, 0.3205, -0.487), (0.394, 0.3443, -0.4768), (0.5079, 0.353, -0.4624), (0.6203, 0.3504, -0.4432), (0.7254, 0.3401, -0.4185), (0.8173, 0.3258, -0.3874), (0.8902, 0.311, -0.3495), (0.9383, 0.2994, -0.3039), (0.9556, 0.2948, -0.25), (0.9397, 0.2899, -0.1726), (0.8967, 0.2766, -0.1093), (0.8337, 0.2572, -0.05728), (0.7575, 0.2337, -0.01373), (0.6752, 0.2083, 0.02425), (0.5937, 0.1831, 0.05951), (0.5201, 0.1604, 0.09491), (0.4613, 0.1423, 0.1333), (0.4243, 0.1309, 0.1776), (0.4161, 0.1283, 0.2306), (0.4436, 0.1368, 0.2952), (0.514, 0.1585, 0.3742), (0.007178, 0.001082, -0.5), (0.05832, 0.1151, -0.4995), (0.1325, 0.1957, -0.4977), (0.2245, 0.2473, -0.4937), (0.329, 0.2745, -0.487), (0.4409, 0.2817, -0.4768), (0.5548, 0.2734, -0.4624), (0.6656, 0.2541, -0.4432), (0.768, 0.2282, -0.4185), (0.8568, 0.2003, -0.3874), (0.9266, 0.1748, -0.3495), (0.9724, 0.1562, -0.3039), (0.9888, 0.149, -0.25), (0.9724, 0.1466, -0.1726), (0.9279, 0.1399, -0.1093), (0.8627, 0.13, -0.05728), (0.7839, 0.1181, -0.01373), (0.6987, 0.1053, 0.02425), (0.6144, 0.0926, 0.05951), (0.5382, 0.08112, 0.09491), (0.4773, 0.07195, 0.1333), (0.439, 0.06618, 0.1776), (0.4306, 0.0649, 0.2306), (0.4591, 0.0692, 0.2952), (0.5319, 0.08017, 0.3742), (0.07482, 0.1051, -0.4995), (0.1602, 0.1738, -0.4977), (0.2588, 0.2111, -0.4937), (0.3663, 0.2224, -0.487), (0.4779, 0.2129, -0.4768), (0.696, 0.152, -0.4432), (0.7934, 0.1112, -0.4185), (0.877, 0.07037, -0.3874), (0.9423, 0.03475, -0.3495), (0.9848, 0.009556, -0.3039), (1.0, -6.706e-07, -0.25), (0.9834, -6.706e-07, -0.1726), (0.9384, -7.153e-07, -0.1093), (0.8724, -3.874e-07, -0.05728), (0.7927, -4.545e-07, -0.01373), (0.7066, -4.619e-07, 0.02425), (0.6213, -3.278e-07, 0.05951), (0.4827, -3.874e-07, 0.1333), (0.4354, -3.502e-07, 0.2306), (0.4643, -2.757e-07, 0.2952), (0.5379, -4.992e-07, 0.3742)], [], [(1045, 2, 23, 22), (1038, 1039, 16, 15), (1032, 1033, 9, 8), (2, 1046, 24, 23), (1039, 1040, 17, 16), (1033, 1, 10, 9), (1046, 3, 25, 24), (1040, 1041, 18, 17), (1, 1034, 11, 10), (3, 1047, 26, 25), (1041, 1042, 19, 18), (1034, 1035, 12, 11), (1047, 1048, 27, 26), (0, 1029, 5, 4), (1042, 1043, 20, 19), (1035, 1036, 13, 12), (1048, 1049, 28, 27), (1029, 1030, 6, 5), (1043, 1044, 21, 20), (1036, 1037, 14, 13), (1030, 1031, 7, 6), (1044, 1045, 22, 21), (1037, 1038, 15, 14), (1031, 1032, 8, 7), (13, 14, 39, 38), (6, 7, 32, 31), (21, 22, 47, 46), (14, 15, 40, 39), (7, 8, 33, 32), (22, 23, 48, 47), (15, 16, 41, 40), (8, 9, 34, 33), (23, 24, 49, 48), (16, 17, 42, 41), (9, 10, 35, 34), (24, 25, 50, 49), (17, 18, 43, 42), (10, 11, 36, 35), (25, 26, 51, 50), (18, 19, 44, 43), (11, 12, 37, 36), (26, 27, 52, 51), (4, 5, 30, 29), (19, 20, 45, 44), (12, 13, 38, 37), (27, 28, 53, 52), (5, 6, 31, 30), (20, 21, 46, 45), (48, 49, 74, 73), (41, 42, 67, 66), (34, 35, 60, 59), (49, 50, 75, 74), (42, 43, 68, 67), (35, 36, 61, 60), (50, 51, 76, 75), (43, 44, 69, 68), (36, 37, 62, 61), (51, 52, 77, 76), (29, 30, 55, 54), (44, 45, 70, 69), (37, 38, 63, 62), (52, 53, 78, 77), (30, 31, 56, 55), (45, 46, 71, 70), (38, 39, 64, 63), (31, 32, 57, 56), (46, 47, 72, 71), (39, 40, 65, 64), (32, 33, 58, 57), (47, 48, 73, 72), (40, 41, 66, 65), (33, 34, 59, 58), (61, 62, 87, 86), (76, 77, 102, 101), (54, 55, 80, 79), (69, 70, 95, 94), (62, 63, 88, 87), (77, 78, 103, 102), (55, 56, 81, 80), (70, 71, 96, 95), (63, 64, 89, 88), (56, 57, 82, 81), (71, 72, 97, 96), (64, 65, 90, 89), (57, 58, 83, 82), (72, 73, 98, 97), (65, 66, 91, 90), (58, 59, 84, 83), (73, 74, 99, 98), (66, 67, 92, 91), (59, 60, 85, 84), (74, 75, 100, 99), (67, 68, 93, 92), (60, 61, 86, 85), (75, 76, 101, 100), (68, 69, 94, 93), (89, 90, 115, 114), (82, 83, 108, 107), (97, 98, 123, 122), (90, 91, 116, 115), (83, 84, 109, 108), (98, 99, 124, 123), (91, 92, 117, 116), (84, 85, 110, 109), (99, 100, 125, 124), (92, 93, 118, 117), (85, 86, 111, 110), (100, 101, 126, 125), (93, 94, 119, 118), (86, 87, 112, 111), (101, 102, 127, 126), (79, 80, 105, 104), (94, 95, 120, 119), (87, 88, 113, 112), (102, 103, 128, 127), (80, 81, 106, 105), (95, 96, 121, 120), (88, 89, 114, 113), (81, 82, 107, 106), (96, 97, 122, 121), (124, 125, 150, 149), (117, 118, 143, 142), (110, 111, 136, 135), (125, 126, 151, 150), (118, 119, 144, 143), (111, 112, 137, 136), (126, 127, 152, 151), (104, 105, 130, 129), (119, 120, 145, 144), (112, 113, 138, 137), (127, 128, 153, 152), (105, 106, 131, 130), (120, 121, 146, 145), (113, 114, 139, 138), (106, 107, 132, 131), (121, 122, 147, 146), (114, 115, 140, 139), (107, 108, 133, 132), (122, 123, 148, 147), (115, 116, 141, 140), (108, 109, 134, 133), (123, 124, 149, 148), (116, 117, 142, 141), (109, 110, 135, 134), (137, 138, 163, 162), (152, 153, 178, 177), (130, 131, 156, 155), (145, 146, 171, 170), (138, 139, 164, 163), (131, 132, 157, 156), (146, 147, 172, 171), (139, 140, 165, 164), (132, 133, 158, 157), (147, 148, 173, 172), (140, 141, 166, 165), (133, 134, 159, 158), (148, 149, 174, 173), (141, 142, 167, 166), (134, 135, 160, 159), (149, 150, 175, 174), (142, 143, 168, 167), (135, 136, 161, 160), (150, 151, 176, 175), (143, 144, 169, 168), (136, 137, 162, 161), (151, 152, 177, 176), (129, 130, 155, 154), (144, 145, 170, 169), (165, 166, 191, 190), (158, 159, 184, 183), (173, 174, 199, 198), (166, 167, 192, 191), (159, 160, 185, 184), (174, 175, 200, 199), (167, 168, 193, 192), (160, 161, 186, 185), (175, 176, 201, 200), (168, 169, 194, 193), (161, 162, 187, 186), (176, 177, 202, 201), (154, 155, 180, 179), (169, 170, 195, 194), (162, 163, 188, 187), (177, 178, 203, 202), (155, 156, 181, 180), (170, 171, 196, 195), (163, 164, 189, 188), (156, 157, 182, 181), (171, 172, 197, 196), (164, 165, 190, 189), (157, 158, 183, 182), (172, 173, 198, 197), (200, 201, 226, 225), (193, 194, 219, 218), (186, 187, 212, 211), (201, 202, 227, 226), (179, 180, 205, 204), (194, 195, 220, 219), (187, 188, 213, 212), (202, 203, 228, 227), (180, 181, 206, 205), (195, 196, 221, 220), (188, 189, 214, 213), (181, 182, 207, 206), (196, 197, 222, 221), (189, 190, 215, 214), (182, 183, 208, 207), (197, 198, 223, 222), (190, 191, 216, 215), (183, 184, 209, 208), (198, 199, 224, 223), (191, 192, 217, 216), (184, 185, 210, 209), (199, 200, 225, 224), (192, 193, 218, 217), (185, 186, 211, 210), (213, 214, 239, 238), (206, 207, 232, 231), (221, 222, 247, 246), (214, 215, 240, 239), (207, 208, 233, 232), (222, 223, 248, 247), (215, 216, 241, 240), (208, 209, 234, 233), (223, 224, 249, 248), (216, 217, 242, 241), (209, 210, 235, 234), (224, 225, 250, 249), (217, 218, 243, 242), (210, 211, 236, 235), (225, 226, 251, 250), (218, 219, 244, 243), (211, 212, 237, 236), (226, 227, 252, 251), (204, 205, 230, 229), (219, 220, 245, 244), (212, 213, 238, 237), (227, 228, 253, 252), (205, 206, 231, 230), (220, 221, 246, 245), (241, 242, 267, 266), (234, 235, 260, 259), (249, 250, 275, 274), (242, 243, 268, 267), (235, 236, 261, 260), (250, 251, 276, 275), (243, 244, 269, 268), (236, 237, 262, 261), (251, 252, 277, 276), (229, 230, 255, 254), (244, 245, 270, 269), (237, 238, 263, 262), (252, 253, 278, 277), (230, 231, 256, 255), (245, 246, 271, 270), (238, 239, 264, 263), (231, 232, 257, 256), (246, 247, 272, 271), (239, 240, 265, 264), (232, 233, 258, 257), (247, 248, 273, 272), (240, 241, 266, 265), (233, 234, 259, 258), (248, 249, 274, 273), (276, 277, 302, 301), (254, 255, 280, 279), (269, 270, 295, 294), (262, 263, 288, 287), (277, 278, 303, 302), (255, 256, 281, 280), (270, 271, 296, 295), (263, 264, 289, 288), (256, 257, 282, 281), (271, 272, 297, 296), (264, 265, 290, 289), (257, 258, 283, 282), (272, 273, 298, 297), (265, 266, 291, 290), (258, 259, 284, 283), (273, 274, 299, 298), (266, 267, 292, 291), (259, 260, 285, 284), (274, 275, 300, 299), (267, 268, 293, 292), (260, 261, 286, 285), (275, 276, 301, 300), (268, 269, 294, 293), (261, 262, 287, 286), (289, 290, 315, 314), (282, 283, 308, 307), (297, 298, 323, 322), (290, 291, 316, 315), (283, 284, 309, 308), (298, 299, 324, 323), (291, 292, 317, 316), (284, 285, 310, 309), (299, 300, 325, 324), (292, 293, 318, 317), (285, 286, 311, 310), (300, 301, 326, 325), (293, 294, 319, 318), (286, 287, 312, 311), (301, 302, 327, 326), (279, 280, 305, 304), (294, 295, 320, 319), (287, 288, 313, 312), (302, 303, 328, 327), (280, 281, 306, 305), (295, 296, 321, 320), (288, 289, 314, 313), (281, 282, 307, 306), (296, 297, 322, 321), (317, 318, 343, 342), (310, 311, 336, 335), (325, 326, 351, 350), (318, 319, 344, 343), (311, 312, 337, 336), (326, 327, 352, 351), (304, 305, 330, 329), (319, 320, 345, 344), (312, 313, 338, 337), (327, 328, 353, 352), (305, 306, 331, 330), (320, 321, 346, 345), (313, 314, 339, 338), (306, 307, 332, 331), (321, 322, 347, 346), (314, 315, 340, 339), (307, 308, 333, 332), (322, 323, 348, 347), (315, 316, 341, 340), (308, 309, 334, 333), (323, 324, 349, 348), (316, 317, 342, 341), (309, 310, 335, 334), (324, 325, 350, 349), (352, 353, 378, 377), (330, 331, 356, 355), (345, 346, 371, 370), (338, 339, 364, 363), (331, 332, 357, 356), (346, 347, 372, 371), (339, 340, 365, 364), (332, 333, 358, 357), (347, 348, 373, 372), (340, 341, 366, 365), (333, 334, 359, 358), (348, 349, 374, 373), (341, 342, 367, 366), (334, 335, 360, 359), (349, 350, 375, 374), (342, 343, 368, 367), (335, 336, 361, 360), (350, 351, 376, 375), (343, 344, 369, 368), (336, 337, 362, 361), (351, 352, 377, 376), (329, 330, 355, 354), (344, 345, 370, 369), (337, 338, 363, 362), (365, 366, 391, 390), (358, 359, 384, 383), (373, 374, 399, 398), (366, 367, 392, 391), (359, 360, 385, 384), (374, 375, 400, 399), (367, 368, 393, 392), (360, 361, 386, 385), (375, 376, 401, 400), (368, 369, 394, 393), (361, 362, 387, 386), (376, 377, 402, 401), (354, 355, 380, 379), (369, 370, 395, 394), (362, 363, 388, 387), (377, 378, 403, 402), (355, 356, 381, 380), (370, 371, 396, 395), (363, 364, 389, 388), (356, 357, 382, 381), (371, 372, 397, 396), (364, 365, 390, 389), (357, 358, 383, 382), (372, 373, 398, 397), (393, 394, 419, 418), (386, 387, 412, 411), (401, 402, 427, 426), (379, 380, 405, 404), (394, 395, 420, 419), (387, 388, 413, 412), (402, 403, 428, 427), (380, 381, 406, 405), (395, 396, 421, 420), (388, 389, 414, 413), (381, 382, 407, 406), (396, 397, 422, 421), (389, 390, 415, 414), (382, 383, 408, 407), (397, 398, 423, 422), (390, 391, 416, 415), (383, 384, 409, 408), (398, 399, 424, 423), (391, 392, 417, 416), (384, 385, 410, 409), (399, 400, 425, 424), (392, 393, 418, 417), (385, 386, 411, 410), (400, 401, 426, 425), (406, 407, 432, 431), (421, 422, 447, 446), (414, 415, 440, 439), (407, 408, 433, 432), (422, 423, 448, 447), (415, 416, 441, 440), (408, 409, 434, 433), (423, 424, 449, 448), (416, 417, 442, 441), (409, 410, 435, 434), (424, 425, 450, 449), (417, 418, 443, 442), (410, 411, 436, 435), (425, 426, 451, 450), (418, 419, 444, 443), (411, 412, 437, 436), (426, 427, 452, 451), (404, 405, 430, 429), (419, 420, 445, 444), (412, 413, 438, 437), (427, 428, 453, 452), (405, 406, 431, 430), (420, 421, 446, 445), (413, 414, 439, 438), (441, 442, 467, 466), (434, 435, 460, 459), (449, 450, 475, 474), (442, 443, 468, 467), (435, 436, 461, 460), (450, 451, 476, 475), (443, 444, 469, 468), (436, 437, 462, 461), (451, 452, 477, 476), (429, 430, 455, 454), (444, 445, 470, 469), (437, 438, 463, 462), (452, 453, 478, 477), (430, 431, 456, 455), (445, 446, 471, 470), (438, 439, 464, 463), (431, 432, 457, 456), (446, 447, 472, 471), (439, 440, 465, 464), (432, 433, 458, 457), (447, 448, 473, 472), (440, 441, 466, 465), (433, 434, 459, 458), (448, 449, 474, 473), (454, 455, 480, 479), (469, 470, 495, 494), (462, 463, 488, 487), (477, 478, 503, 502), (455, 456, 481, 480), (470, 471, 496, 495), (463, 464, 489, 488), (456, 457, 482, 481), (471, 472, 497, 496), (464, 465, 490, 489), (457, 458, 483, 482), (472, 473, 498, 497), (465, 466, 491, 490), (458, 459, 484, 483), (473, 474, 499, 498), (466, 467, 492, 491), (459, 460, 485, 484), (474, 475, 500, 499), (467, 468, 493, 492), (460, 461, 486, 485), (475, 476, 501, 500), (468, 469, 494, 493), (461, 462, 487, 486), (476, 477, 502, 501), (482, 483, 508, 507), (497, 498, 523, 522), (490, 491, 516, 515), (483, 484, 509, 508), (498, 499, 524, 523), (491, 492, 517, 516), (484, 485, 510, 509), (499, 500, 525, 524), (492, 493, 518, 517), (485, 486, 511, 510), (500, 501, 526, 525), (493, 494, 519, 518), (486, 487, 512, 511), (501, 502, 527, 526), (479, 480, 505, 504), (494, 495, 520, 519), (487, 488, 513, 512), (502, 503, 528, 527), (480, 481, 506, 505), (495, 496, 521, 520), (488, 489, 514, 513), (481, 482, 507, 506), (496, 497, 522, 521), (489, 490, 515, 514), (517, 518, 543, 542), (510, 511, 536, 535), (525, 526, 551, 550), (518, 519, 544, 543), (511, 512, 537, 536), (526, 527, 552, 551), (504, 505, 530, 529), (519, 520, 545, 544), (512, 513, 538, 537), (527, 528, 553, 552), (505, 506, 531, 530), (520, 521, 546, 545), (513, 514, 539, 538), (506, 507, 532, 531), (521, 522, 547, 546), (514, 515, 540, 539), (507, 508, 533, 532), (522, 523, 548, 547), (515, 516, 541, 540), (508, 509, 534, 533), (523, 524, 549, 548), (516, 517, 542, 541), (509, 510, 535, 534), (524, 525, 550, 549), (530, 531, 556, 555), (545, 546, 571, 570), (538, 539, 564, 563), (531, 532, 557, 556), (546, 547, 572, 571), (539, 540, 565, 564), (532, 533, 558, 557), (547, 548, 573, 572), (540, 541, 566, 565), (533, 534, 559, 558), (548, 549, 574, 573), (541, 542, 567, 566), (534, 535, 560, 559), (549, 550, 575, 574), (542, 543, 568, 567), (535, 536, 561, 560), (550, 551, 576, 575), (543, 544, 569, 568), (536, 537, 562, 561), (551, 552, 577, 576), (529, 530, 555, 554), (544, 545, 570, 569), (537, 538, 563, 562), (552, 553, 578, 577), (558, 559, 584, 583), (573, 574, 599, 598), (566, 567, 592, 591), (559, 560, 585, 584), (574, 575, 600, 599), (567, 568, 593, 592), (560, 561, 586, 585), (575, 576, 601, 600), (568, 569, 594, 593), (561, 562, 587, 586), (576, 577, 602, 601), (554, 555, 580, 579), (569, 570, 595, 594), (562, 563, 588, 587), (577, 578, 603, 602), (555, 556, 581, 580), (570, 571, 596, 595), (563, 564, 589, 588), (556, 557, 582, 581), (571, 572, 597, 596), (564, 565, 590, 589), (557, 558, 583, 582), (572, 573, 598, 597), (565, 566, 591, 590), (593, 594, 619, 618), (586, 587, 612, 611), (601, 602, 627, 626), (579, 580, 605, 604), (594, 595, 620, 619), (587, 588, 613, 612), (602, 603, 628, 627), (580, 581, 606, 605), (595, 596, 621, 620), (588, 589, 614, 613), (581, 582, 607, 606), (596, 597, 622, 621), (589, 590, 615, 614), (582, 583, 608, 607), (597, 598, 623, 622), (590, 591, 616, 615), (583, 584, 609, 608), (598, 599, 624, 623), (591, 592, 617, 616), (584, 585, 610, 609), (599, 600, 625, 624), (592, 593, 618, 617), (585, 586, 611, 610), (600, 601, 626, 625), (606, 607, 632, 631), (621, 622, 647, 646), (614, 615, 640, 639), (607, 608, 633, 632), (622, 623, 648, 647), (615, 616, 641, 640), (608, 609, 634, 633), (623, 624, 649, 648), (616, 617, 642, 641), (609, 610, 635, 634), (624, 625, 650, 649), (617, 618, 643, 642), (610, 611, 636, 635), (625, 626, 651, 650), (618, 619, 644, 643), (611, 612, 637, 636), (626, 627, 652, 651), (604, 605, 630, 629), (619, 620, 645, 644), (612, 613, 638, 637), (627, 628, 653, 652), (605, 606, 631, 630), (620, 621, 646, 645), (613, 614, 639, 638), (634, 635, 660, 659), (649, 650, 675, 674), (642, 643, 668, 667), (635, 636, 661, 660), (650, 651, 676, 675), (643, 644, 669, 668), (636, 637, 662, 661), (651, 652, 677, 676), (629, 630, 655, 654), (644, 645, 670, 669), (637, 638, 663, 662), (652, 653, 678, 677), (630, 631, 656, 655), (645, 646, 671, 670), (638, 639, 664, 663), (631, 632, 657, 656), (646, 647, 672, 671), (639, 640, 665, 664), (632, 633, 658, 657), (647, 648, 673, 672), (640, 641, 666, 665), (633, 634, 659, 658), (648, 649, 674, 673), (641, 642, 667, 666), (669, 670, 695, 694), (662, 663, 688, 687), (677, 678, 703, 702), (655, 656, 681, 680), (670, 671, 696, 695), (663, 664, 689, 688), (656, 657, 682, 681), (671, 672, 697, 696), (664, 665, 690, 689), (657, 658, 683, 682), (672, 673, 698, 697), (665, 666, 691, 690), (658, 659, 684, 683), (673, 674, 699, 698), (666, 667, 692, 691), (659, 660, 685, 684), (674, 675, 700, 699), (667, 668, 693, 692), (660, 661, 686, 685), (675, 676, 701, 700), (668, 669, 694, 693), (661, 662, 687, 686), (676, 677, 702, 701), (654, 655, 680, 679), (682, 683, 708, 707), (697, 698, 723, 722), (690, 691, 716, 715), (683, 684, 709, 708), (698, 699, 724, 723), (691, 692, 717, 716), (684, 685, 710, 709), (699, 700, 725, 724), (692, 693, 718, 717), (685, 686, 711, 710), (700, 701, 726, 725), (693, 694, 719, 718), (686, 687, 712, 711), (701, 702, 727, 726), (679, 680, 705, 704), (694, 695, 720, 719), (687, 688, 713, 712), (702, 703, 728, 727), (680, 681, 706, 705), (695, 696, 721, 720), (688, 689, 714, 713), (681, 682, 707, 706), (696, 697, 722, 721), (689, 690, 715, 714), (710, 711, 736, 735), (725, 726, 751, 750), (718, 719, 744, 743), (711, 712, 737, 736), (726, 727, 752, 751), (704, 705, 730, 729), (719, 720, 745, 744), (712, 713, 738, 737), (727, 728, 753, 752), (705, 706, 731, 730), (720, 721, 746, 745), (713, 714, 739, 738), (706, 707, 732, 731), (721, 722, 747, 746), (714, 715, 740, 739), (707, 708, 733, 732), (722, 723, 748, 747), (715, 716, 741, 740), (708, 709, 734, 733), (723, 724, 749, 748), (716, 717, 742, 741), (709, 710, 735, 734), (724, 725, 750, 749), (717, 718, 743, 742), (745, 746, 771, 770), (738, 739, 764, 763), (731, 732, 757, 756), (746, 747, 772, 771), (739, 740, 765, 764), (732, 733, 758, 757), (747, 748, 773, 772), (740, 741, 766, 765), (733, 734, 759, 758), (748, 749, 774, 773), (741, 742, 767, 766), (734, 735, 760, 759), (749, 750, 775, 774), (742, 743, 768, 767), (735, 736, 761, 760), (750, 751, 776, 775), (743, 744, 769, 768), (736, 737, 762, 761), (751, 752, 777, 776), (729, 730, 755, 754), (744, 745, 770, 769), (737, 738, 763, 762), (752, 753, 778, 777), (730, 731, 756, 755), (758, 759, 784, 783), (773, 774, 799, 798), (766, 767, 792, 791), (759, 760, 785, 784), (774, 775, 800, 799), (767, 768, 793, 792), (760, 761, 786, 785), (775, 776, 801, 800), (768, 769, 794, 793), (761, 762, 787, 786), (776, 777, 802, 801), (754, 755, 780, 779), (769, 770, 795, 794), (762, 763, 788, 787), (777, 778, 803, 802), (755, 756, 781, 780), (770, 771, 796, 795), (763, 764, 789, 788), (756, 757, 782, 781), (771, 772, 797, 796), (764, 765, 790, 789), (757, 758, 783, 782), (772, 773, 798, 797), (765, 766, 791, 790), (786, 787, 812, 811), (801, 802, 827, 826), (779, 780, 805, 804), (794, 795, 820, 819), (787, 788, 813, 812), (802, 803, 828, 827), (780, 781, 806, 805), (795, 796, 821, 820), (788, 789, 814, 813), (781, 782, 807, 806), (796, 797, 822, 821), (789, 790, 815, 814), (782, 783, 808, 807), (797, 798, 823, 822), (790, 791, 816, 815), (783, 784, 809, 808), (798, 799, 824, 823), (791, 792, 817, 816), (784, 785, 810, 809), (799, 800, 825, 824), (792, 793, 818, 817), (785, 786, 811, 810), (800, 801, 826, 825), (793, 794, 819, 818), (821, 822, 847, 846), (814, 815, 840, 839), (807, 808, 833, 832), (822, 823, 848, 847), (815, 816, 841, 840), (808, 809, 834, 833), (823, 824, 849, 848), (816, 817, 842, 841), (809, 810, 835, 834), (824, 825, 850, 849), (817, 818, 843, 842), (810, 811, 836, 835), (825, 826, 851, 850), (818, 819, 844, 843), (811, 812, 837, 836), (826, 827, 852, 851), (804, 805, 830, 829), (819, 820, 845, 844), (812, 813, 838, 837), (827, 828, 853, 852), (805, 806, 831, 830), (820, 821, 846, 845), (813, 814, 839, 838), (806, 807, 832, 831), (831, 832, 857, 856), (846, 847, 872, 871), (839, 840, 865, 864), (832, 833, 858, 857), (847, 848, 873, 872), (840, 841, 866, 865), (833, 834, 859, 858), (848, 849, 874, 873), (841, 842, 867, 866), (834, 835, 860, 859), (849, 850, 875, 874), (842, 843, 868, 867), (835, 836, 861, 860), (850, 851, 876, 875), (843, 844, 869, 868), (836, 837, 862, 861), (851, 852, 877, 876), (829, 830, 855, 854), (844, 845, 870, 869), (837, 838, 863, 862), (852, 853, 878, 877), (830, 831, 856, 855), (845, 846, 871, 870), (838, 839, 864, 863), (866, 867, 892, 891), (859, 860, 885, 884), (874, 875, 900, 899), (867, 868, 893, 892), (860, 861, 886, 885), (875, 876, 901, 900), (868, 869, 894, 893), (861, 862, 887, 886), (876, 877, 902, 901), (854, 855, 880, 879), (869, 870, 895, 894), (862, 863, 888, 887), (877, 878, 903, 902), (855, 856, 881, 880), (870, 871, 896, 895), (863, 864, 889, 888), (856, 857, 882, 881), (871, 872, 897, 896), (864, 865, 890, 889), (857, 858, 883, 882), (872, 873, 898, 897), (865, 866, 891, 890), (858, 859, 884, 883), (873, 874, 899, 898), (879, 880, 905, 904), (894, 895, 920, 919), (887, 888, 913, 912), (902, 903, 928, 927), (880, 881, 906, 905), (895, 896, 921, 920), (888, 889, 914, 913), (881, 882, 907, 906), (896, 897, 922, 921), (889, 890, 915, 914), (882, 883, 908, 907), (897, 898, 923, 922), (890, 891, 916, 915), (883, 884, 909, 908), (898, 899, 924, 923), (891, 892, 917, 916), (884, 885, 910, 909), (899, 900, 925, 924), (892, 893, 918, 917), (885, 886, 911, 910), (900, 901, 926, 925), (893, 894, 919, 918), (886, 887, 912, 911), (901, 902, 927, 926), (907, 908, 933, 932), (922, 923, 948, 947), (915, 916, 941, 940), (908, 909, 934, 933), (923, 924, 949, 948), (916, 917, 942, 941), (909, 910, 935, 934), (924, 925, 950, 949), (917, 918, 943, 942), (910, 911, 936, 935), (925, 926, 951, 950), (918, 919, 944, 943), (911, 912, 937, 936), (926, 927, 952, 951), (904, 905, 930, 929), (919, 920, 945, 944), (912, 913, 938, 937), (927, 928, 953, 952), (905, 906, 931, 930), (920, 921, 946, 945), (913, 914, 939, 938), (906, 907, 932, 931), (921, 922, 947, 946), (914, 915, 940, 939), (942, 943, 968, 967), (935, 936, 961, 960), (950, 951, 976, 975), (943, 944, 969, 968), (936, 937, 962, 961), (951, 952, 977, 976), (929, 930, 955, 954), (944, 945, 970, 969), (937, 938, 963, 962), (952, 953, 978, 977), (930, 931, 956, 955), (945, 946, 971, 970), (938, 939, 964, 963), (931, 932, 957, 956), (946, 947, 972, 971), (939, 940, 965, 964), (932, 933, 958, 957), (947, 948, 973, 972), (940, 941, 966, 965), (933, 934, 959, 958), (948, 949, 974, 973), (941, 942, 967, 966), (934, 935, 960, 959), (949, 950, 975, 974), (955, 956, 981, 980), (970, 971, 996, 995), (963, 964, 989, 988), (956, 957, 982, 981), (971, 972, 997, 996), (964, 965, 990, 989), (957, 958, 983, 982), (972, 973, 998, 997), (965, 966, 991, 990), (958, 959, 984, 983), (973, 974, 999, 998), (966, 967, 992, 991), (959, 960, 985, 984), (974, 975, 1000, 999), (967, 968, 993, 992), (960, 961, 986, 985), (975, 976, 1001, 1000), (968, 969, 994, 993), (961, 962, 987, 986), (976, 977, 1002, 1001), (954, 955, 980, 979), (969, 970, 995, 994), (962, 963, 988, 987), (977, 978, 1003, 1002), (983, 984, 1009, 1008), (998, 999, 1024, 1023), (991, 992, 1017, 1016), (984, 985, 1010, 1009), (999, 1000, 1025, 1024), (992, 993, 1018, 1017), (985, 986, 1011, 1010), (1000, 1001, 1026, 1025), (993, 994, 1019, 1018), (986, 987, 1012, 1011), (1001, 1002, 1027, 1026), (979, 980, 1005, 1004), (994, 995, 1020, 1019), (987, 988, 1013, 1012), (1002, 1003, 1028, 1027), (980, 981, 1006, 1005), (995, 996, 1021, 1020), (988, 989, 1014, 1013), (981, 982, 1007, 1006), (996, 997, 1022, 1021), (989, 990, 1015, 1014), (982, 983, 1008, 1007), (997, 998, 1023, 1022), (990, 991, 1016, 1015), (1018, 1019, 1042, 1041), (1011, 1012, 1035, 1034), (1026, 1027, 1048, 1047), (1004, 1005, 1029, 0), (1019, 1020, 1043, 1042), (1012, 1013, 1036, 1035), (1027, 1028, 1049, 1048), (1005, 1006, 1030, 1029), (1020, 1021, 1044, 1043), (1013, 1014, 1037, 1036), (1006, 1007, 1031, 1030), (1021, 1022, 1045, 1044), (1014, 1015, 1038, 1037), (1007, 1008, 1032, 1031), (1022, 1023, 2, 1045), (1015, 1016, 1039, 1038), (1008, 1009, 1033, 1032), (1023, 1024, 1046, 2), (1016, 1017, 1040, 1039), (1009, 1010, 1, 1033), (1024, 1025, 3, 1046), (1017, 1018, 1041, 1040), (1010, 1011, 1034, 1), (1025, 1026, 1047, 3)])
me_cubeziercurve_001.polygons.foreach_set('use_smooth', [True] * 1008)
me_cubeziercurve_001.polygons.foreach_set('material_index', [1, 0, 0, 0, 0, 1, 1, 1, 0, 0, 0, 1, 1, 0, 0, 0, 0, 1, 0, 1, 0, 0, 0, 1, 1, 0, 0, 0, 1, 1, 0, 0, 0, 0, 1, 1, 1, 0, 0, 0, 1, 1, 0, 0, 0, 0, 1, 0, 0, 0, 1, 1, 1, 0, 0, 0, 1, 1, 0, 0, 0, 0, 1, 0, 1, 0, 0, 0, 1, 1, 0, 0, 1, 1, 0, 0, 0, 0, 1, 0, 1, 0, 0, 0, 1, 1, 0, 0, 0, 0, 1, 1, 1, 0, 0, 0, 0, 1, 1, 0, 0, 0, 0, 1, 1, 1, 0, 0, 0, 1, 1, 0, 0, 0, 0, 1, 0, 1, 0, 0, 1, 1, 0, 0, 0, 1, 1, 0, 0, 0, 0, 1, 0, 1, 0, 0, 0, 1, 1, 0, 0, 0, 0, 1, 0, 0, 1, 0, 1, 0, 0, 0, 1, 1, 0, 0, 0, 0, 1, 1, 1, 0, 0, 0, 1, 1, 0, 0, 0, 0, 0, 0, 1, 1, 1, 0, 0, 0, 1, 1, 0, 0, 0, 0, 1, 0, 1, 0, 0, 0, 1, 1, 0, 0, 1, 1, 0, 0, 0, 0, 1, 0, 1, 0, 0, 0, 1, 1, 0, 0, 0, 0, 1, 1, 1, 0, 1, 0, 0, 0, 1, 1, 0, 0, 0, 0, 1, 1, 1, 0, 0, 0, 1, 1, 0, 0, 0, 0, 1, 0, 0, 1, 1, 1, 0, 0, 0, 1, 1, 0, 0, 0, 0, 1, 0, 1, 0, 0, 0, 1, 1, 0, 0, 0, 1, 0, 0, 0, 0, 1, 0, 1, 0, 0, 0, 1, 1, 0, 0, 0, 0, 1, 1, 1, 0, 0, 0, 1, 0, 1, 1, 0, 0, 0, 0, 1, 1, 1, 0, 0, 0, 1, 1, 0, 0, 0, 0, 1, 0, 1, 0, 0, 1, 0, 0, 0, 1, 1, 0, 0, 0, 0, 1, 0, 1, 0, 0, 0, 1, 1, 0, 0, 0, 0, 1, 1, 0, 1, 0, 1, 0, 0, 0, 1, 1, 0, 0, 0, 0, 1, 1, 1, 0, 0, 0, 1, 1, 0, 0, 0, 0, 0, 0, 0, 1, 1, 1, 0, 0, 0, 1, 1, 0, 0, 0, 0, 1, 0, 1, 0, 0, 0, 1, 1, 0, 1, 1, 0, 0, 0, 0, 1, 0, 1, 0, 0, 0, 1, 1, 0, 0, 0, 0, 1, 1, 1, 0, 0, 0, 0, 0, 1, 1, 0, 0, 0, 0, 1, 1, 1, 0, 0, 0, 1, 1, 0, 0, 0, 0, 1, 0, 1, 0, 1, 1, 1, 0, 0, 0, 1, 1, 0, 0, 0, 0, 1, 0, 1, 0, 0, 0, 1, 1, 0, 0, 0, 0, 0, 0, 0, 1, 0, 1, 0, 0, 0, 1, 1, 0, 0, 0, 0, 1, 1, 1, 0, 0, 0, 1, 1, 1, 1, 0, 0, 0, 0, 1, 1, 1, 0, 0, 0, 1, 1, 0, 0, 0, 0, 1, 0, 1, 0, 0, 0, 1, 0, 0, 0, 1, 1, 0, 0, 0, 0, 1, 0, 1, 0, 0, 0, 1, 1, 0, 0, 0, 0, 1, 1, 1, 0, 1, 0, 0, 0, 1, 1, 0, 0, 0, 0, 1, 1, 1, 0, 0, 0, 1, 1, 0, 0, 0, 0, 0, 0, 0, 1, 1, 1, 0, 0, 0, 1, 1, 0, 0, 0, 0, 1, 0, 1, 0, 0, 0, 1, 1, 0, 0, 1, 1, 0, 0, 0, 0, 1, 0, 1, 0, 0, 0, 1, 1, 0, 0, 0, 0, 1, 1, 1, 0, 0, 0, 0, 0, 1, 1, 0, 0, 0, 0, 1, 1, 1, 0, 0, 0, 1, 1, 0, 0, 0, 0, 1, 0, 1, 1, 1, 1, 0, 0, 0, 1, 1, 0, 0, 0, 0, 1, 0, 1, 0, 0, 0, 1, 1, 0, 0, 0, 0, 0, 0, 0, 1, 0, 1, 0, 0, 0, 1, 1, 0, 0, 0, 0, 1, 1, 1, 0, 0, 0, 1, 1, 0, 1, 1, 0, 0, 0, 0, 1, 1, 1, 0, 0, 0, 1, 1, 0, 0, 0, 0, 1, 0, 1, 0, 0, 0, 0, 0, 0, 1, 1, 0, 0, 0, 0, 1, 0, 1, 0, 0, 0, 1, 1, 0, 0, 0, 0, 1, 1, 1, 0, 1, 0, 0, 0, 1, 1, 0, 0, 0, 0, 1, 1, 1, 0, 0, 0, 1, 1, 0, 0, 0, 0, 1, 0, 0, 0, 1, 1, 1, 0, 0, 0, 1, 1, 0, 0, 0, 0, 1, 0, 1, 0, 0, 0, 1, 1, 0, 1, 1, 0, 0, 0, 0, 1, 0, 1, 0, 0, 0, 1, 1, 0, 0, 0, 0, 1, 1, 1, 0, 0, 0, 0, 0, 1, 1, 0, 0, 0, 0, 1, 1, 1, 0, 0, 0, 1, 1, 0, 0, 0, 0, 1, 0, 1, 0, 0, 0, 0, 1, 1, 0, 0, 0, 0, 1, 1, 1, 0, 0, 0, 1, 1, 0, 0, 0, 0, 1, 0, 1, 0, 1, 1, 1, 0, 0, 0, 1, 1, 0, 0, 0, 0, 1, 0, 1, 0, 0, 0, 1, 1, 0, 0, 0, 0, 0, 0, 0, 1, 0, 1, 0, 0, 0, 1, 1, 0, 0, 0, 0, 1, 1, 1, 0, 0, 0, 1, 1, 1, 1, 0, 0, 0, 0, 1, 1, 1, 0, 0, 0, 1, 1, 0, 0, 0, 0, 1, 0, 1, 0, 0, 0, 1, 0, 0, 0, 1, 1, 0, 0, 0, 0, 1, 0, 1, 0, 0, 0, 1, 1, 0, 0, 0, 0, 1, 1, 1, 0, 1, 0, 0, 0, 1, 1, 0, 0, 0, 0, 1, 1, 1, 0, 0, 0, 1, 1, 0, 0, 0, 0, 0, 0, 0, 1, 1, 1, 0, 0, 0, 1, 1, 0, 0, 0, 0, 1, 0, 1, 0, 0, 0, 1, 1, 0, 0, 1, 1, 0, 0, 0, 0, 1, 0, 1, 0, 0, 0, 1, 1, 0, 0, 0, 0, 1, 1, 1, 0, 0])
me_cubeziercurve_001.materials.append(mat_ceramics)
me_cubeziercurve_001.materials.append(mat_light_ceramic)
me_cubeziercurve_001.use_remesh_preserve_volume = False
me_cubeziercurve_001.use_remesh_preserve_attributes = False
me_cubeziercurve_001.use_mirror_vertex_groups = False
me_cubeziercurve_001.auto_texspace = False
me_cubeziercurve_001.update()

# ---- curves / text
cu_beziercurve = bpy.data.curves.new('BezierCurve', 'CURVE')
cu_beziercurve.dimensions = '3D'
_sp = cu_beziercurve.splines.new('BEZIER'); _sp.bezier_points.add(2)
_sp.bezier_points.foreach_set('co', [0.007259, 7.028e-08, -0.5, 1.0, 3.217e-08, -0.25, 0.5379, -5.027e-08, 0.3742])
_sp.bezier_points.foreach_set('handle_left', [-0.2863, -0.6426, -0.5, 1.0, 6.35e-08, -0.4832, 0.1442, -3.414e-09, 0.02541])
_sp.bezier_points.foreach_set('handle_right', [0.2359, 0.5004, -0.5, 1.0, -1.376e-08, 0.0919, 0.7071, -7.041e-08, 0.5241])
for _p, _l, _r in zip(_sp.bezier_points, ['ALIGNED', 'ALIGNED', 'ALIGNED'], ['ALIGNED', 'ALIGNED', 'ALIGNED']): _p.handle_left_type = _l; _p.handle_right_type = _r
_sp.order_u = 0
_sp.order_v = 0
cu_beziercurve.use_path = True
cu_beziercurve.use_path_clamp = True
cu_beziercurve.bevel_resolution = 0
cu_beziercurve.fill_mode = 'HALF'

# ---- objects
ob_beziercurve_001 = bpy.data.objects.new('BezierCurve.001', me_cubeziercurve_001)
ob_beziercurve = bpy.data.objects.new('BezierCurve', cu_beziercurve)
ob_lamp = bpy.data.objects.new('Lamp', light_lamp)
ob_camera = bpy.data.objects.new('Camera', cam_camera)

# ---- transforms, parenting, visibility, modifiers, constraints
ob_beziercurve_001.location = (0.0, 0.0, 0.0)
ob_beziercurve_001.lineart.crease_threshold = 0.0
ob_beziercurve.location = (0.0, 0.0, 0.0)
ob_beziercurve.hide_viewport = True
ob_beziercurve.lineart.crease_threshold = 0.0
ob_lamp.location = (4.076, 1.005, 5.904)
ob_lamp.rotation_euler = (0.6503, 0.05522, 1.866)
ob_lamp.lock_rotations_4d = False
ob_lamp.empty_display_type = 'ARROWS'
ob_lamp.color = (0.0, 0.0, 0.0, 0.0)
ob_lamp.lineart.crease_threshold = 0.0
ob_camera.location = (7.481, -6.508, 5.344)
ob_camera.rotation_euler = (1.109, 0.0, 0.8149)
ob_camera.lock_rotations_4d = False
ob_camera.empty_display_type = 'ARROWS'
ob_camera.color = (0.0, 0.0, 0.0, 0.0)
ob_camera.display_type = 'WIRE'
ob_camera.lineart.crease_threshold = 0.0

# ---- collection membership
col_collection_1.objects.link(ob_beziercurve_001)
col_collection_1.objects.link(ob_beziercurve)
col_collection_1.objects.link(ob_lamp)
col_collection_1.objects.link(ob_camera)

# ---- scene / render settings (as saved in the file)
scene.camera = ob_camera
scene.frame_start = 1; scene.frame_end = 250; scene.frame_set(1)
scene.render.engine = 'BLENDER_EEVEE_NEXT'
scene.render.resolution_percentage = 50
scene.render.dither_intensity = 0.0
scene.cycles.use_denoising = False
scene.cycles.samples = 128
scene.cycles.sampling_pattern = 'TABULATED_SOBOL'
scene.cycles.use_adaptive_sampling = False
scene.cycles.use_light_tree = False
scene.cycles.blur_glossy = 0.0
scene.cycles.sample_clamp_indirect = 0.0
scene.view_settings.view_transform = 'Standard'
bpy.context.view_layer.update()
